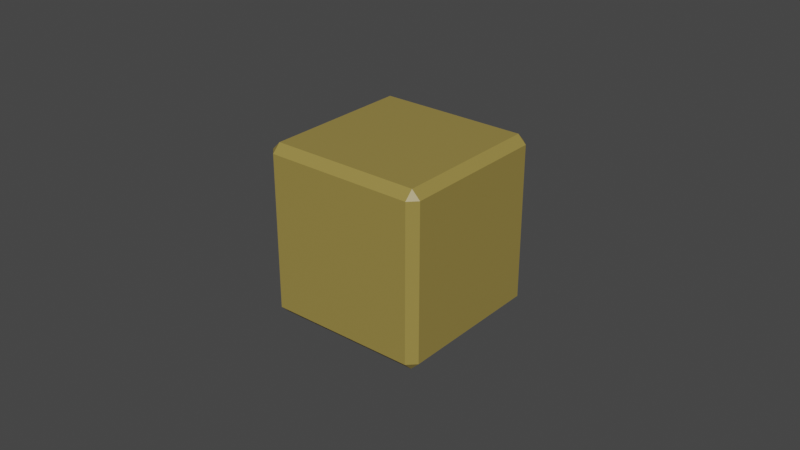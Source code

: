 # Source: small_woden_cube.blend  (saved by Blender 2.82.7; exported with 4.5.12 LTS)
import bpy
from mathutils import Matrix  # noqa: F401  (used for matrix-valued properties, if any)

bpy.ops.wm.read_factory_settings(use_empty=True)
scene = bpy.context.scene
scene.name = 'Scene'

# ---- collections
col_collection = bpy.data.collections.new('Collection'); scene.collection.children.link(col_collection)

# ---- materials (node trees are filled in below, after node groups)
mat_material = bpy.data.materials.new('Material')
mat_material.alpha_threshold = 0.0
mat_material.use_transparent_shadow = False
mat_material.line_color = (0.0, 0.0, 0.0, 1.0)

# ---- material node trees
mat_material.use_nodes = True; mat_material.node_tree.nodes.clear()
_N = mat_material.node_tree.nodes; _L = mat_material.node_tree.links
n0 = _N.new('ShaderNodeOutputMaterial'); n0.name = 'Material Output'; n0.location = (300, 300)
n1 = _N.new('ShaderNodeBsdfPrincipled'); n1.name = 'Principled BSDF'; n1.location = (10, 300)
n1.distribution = 'GGX'
n1.subsurface_method = 'BURLEY'
n1.inputs[2].default_value = 0.4
n1.inputs[3].default_value = 1.45
n1.inputs[27].default_value = (0.0, 0.0, 0.0, 1.0)
n1.inputs[28].default_value = 1.0
n2 = _N.new('ShaderNodeVertexColor'); n2.name = 'Vertex Color'; n2.location = (-205, 271)
n2.layer_name = 'Col'
_L.new(n1.outputs[0], n0.inputs[0])
_L.new(n2.outputs[0], n1.inputs[0])
n0.is_active_output = True

# ---- world
world_world = bpy.data.worlds.new('World'); scene.world = world_world
world_world.use_nodes = True; world_world.node_tree.nodes.clear()
_N = world_world.node_tree.nodes; _L = world_world.node_tree.links
n0 = _N.new('ShaderNodeOutputWorld'); n0.name = 'World Output'; n0.location = (300, 300)
n1 = _N.new('ShaderNodeBackground'); n1.name = 'Background'; n1.location = (10, 300)
n1.inputs[0].default_value = (0.05088, 0.05088, 0.05088, 1.0)
_L.new(n1.outputs[0], n0.inputs[0])
n0.is_active_output = True
world_world.color = (0.05088, 0.05088, 0.05088)
world_world.use_sun_shadow = False
world_world.sun_shadow_jitter_overblur = 0.0

# ---- meshes
me_cube = bpy.data.meshes.new('Cube')
me_cube.from_pydata([(0.2383, 0.265, 0.2483), (0.2383, 0.2383, 0.275), (0.265, 0.2383, 0.2483), (0.2383, 0.2383, -0.275), (0.2383, 0.265, -0.2483), (0.265, 0.2383, -0.2483), (0.265, -0.2383, 0.2483), (0.2383, -0.2383, 0.275), (0.2383, -0.265, 0.2483), (0.265, -0.2383, -0.2483), (0.2383, -0.265, -0.2483), (0.2383, -0.2383, -0.275), (-0.2383, 0.265, 0.2483), (-0.265, 0.2383, 0.2483), (-0.2383, 0.2383, 0.275), (-0.265, 0.2383, -0.2483), (-0.2383, 0.265, -0.2483), (-0.2383, 0.2383, -0.275), (-0.265, -0.2383, 0.2483), (-0.2383, -0.265, 0.2483), (-0.2383, -0.2383, 0.275), (-0.2383, -0.2383, -0.275), (-0.2383, -0.265, -0.2483), (-0.265, -0.2383, -0.2483)], [], [(3, 21, 17), (18, 15, 23), (8, 22, 10), (14, 7, 1), (2, 9, 5), (0, 1, 2), (3, 4, 5), (6, 7, 8), (9, 10, 11), (12, 13, 14), (15, 16, 17), (18, 19, 20), (21, 22, 23), (21, 15, 17), (17, 4, 3), (5, 0, 2), (19, 23, 22), (10, 6, 8), (16, 13, 12), (20, 8, 7), (7, 2, 1), (11, 22, 21), (14, 18, 20), (1, 12, 14), (3, 9, 11), (12, 4, 16), (3, 11, 21), (18, 13, 15), (8, 19, 22), (14, 20, 7), (2, 6, 9), (21, 23, 15), (17, 16, 4), (5, 4, 0), (19, 18, 23), (10, 9, 6), (16, 15, 13), (20, 19, 8), (7, 6, 2), (11, 10, 22), (14, 13, 18), (1, 0, 12), (3, 5, 9), (12, 0, 4)])
_uv = me_cube.uv_layers.new(name='UVMap')
_uv.uv.foreach_set('vector', [0.3624, 0.5126, 0.1376, 0.7374, 0.1376, 0.5126, 0.6129, 0.01259, 0.3871, 0.2374, 0.3871, 0.01259, 0.6129, 0.7626, 0.3871, 0.9874, 0.3871, 0.7626, 0.8624, 0.5126, 0.6376, 0.7374, 0.6376, 0.5126, 0.6129, 0.5126, 0.3871, 0.7374, 0.3871, 0.5126, 0.6129, 0.4874, 0.625, 0.4874, 0.6129, 0.5, 0.3624, 0.5126, 0.3624, 0.5, 0.375, 0.5126, 0.6129, 0.7374, 0.625, 0.7374, 0.6129, 0.75, 0.3871, 0.7374, 0.3871, 0.75, 0.375, 0.7374, 0.6129, 0.2626, 0.6129, 0.25, 0.625, 0.2626, 0.3871, 0.2374, 0.3871, 0.25, 0.375, 0.2374, 0.6129, 0.01259, 0.6129, 0.0, 0.625, 0.01259, 0.1376, 0.7374, 0.1376, 0.75, 0.125, 0.7374, 0.1376, 0.7374, 0.125, 0.5126, 0.1376, 0.5126, 0.1376, 0.5126, 0.3624, 0.5, 0.3624, 0.5126, 0.3871, 0.5126, 0.6129, 0.4874, 0.6129, 0.5126, 0.6129, 0.9874, 0.3871, 1.0, 0.3871, 0.9874, 0.3871, 0.7626, 0.6129, 0.7374, 0.6129, 0.7626, 0.3871, 0.2626, 0.6129, 0.2374, 0.6129, 0.2626, 0.8624, 0.7374, 0.6376, 0.75, 0.6376, 0.7374, 0.6376, 0.7374, 0.6129, 0.5126, 0.6376, 0.5126, 0.3624, 0.7374, 0.1376, 0.75, 0.1376, 0.7374, 0.8624, 0.5126, 0.875, 0.7374, 0.8624, 0.7374, 0.6376, 0.5126, 0.8624, 0.5, 0.8624, 0.5126, 0.3624, 0.5126, 0.3871, 0.7374, 0.3624, 0.7374, 0.6129, 0.2626, 0.3871, 0.4874, 0.3871, 0.2626, 0.3624, 0.5126, 0.3624, 0.7374, 0.1376, 0.7374, 0.6129, 0.01259, 0.6129, 0.2374, 0.3871, 0.2374, 0.6129, 0.7626, 0.6129, 0.9874, 0.3871, 0.9874, 0.8624, 0.5126, 0.8624, 0.7374, 0.6376, 0.7374, 0.6129, 0.5126, 0.6129, 0.7374, 0.3871, 0.7374, 0.1376, 0.7374, 0.125, 0.7374, 0.125, 0.5126, 0.1376, 0.5126, 0.1376, 0.5, 0.3624, 0.5, 0.3871, 0.5126, 0.3871, 0.4874, 0.6129, 0.4874, 0.6129, 0.9874, 0.6129, 1.0, 0.3871, 1.0, 0.3871, 0.7626, 0.3871, 0.7374, 0.6129, 0.7374, 0.3871, 0.2626, 0.3871, 0.2374, 0.6129, 0.2374, 0.8624, 0.7374, 0.8624, 0.75, 0.6376, 0.75, 0.6376, 0.7374, 0.6129, 0.7374, 0.6129, 0.5126, 0.3624, 0.7374, 0.3624, 0.75, 0.1376, 0.75, 0.8624, 0.5126, 0.875, 0.5126, 0.875, 0.7374, 0.6376, 0.5126, 0.6376, 0.5, 0.8624, 0.5, 0.3624, 0.5126, 0.3871, 0.5126, 0.3871, 0.7374, 0.6129, 0.2626, 0.6129, 0.4874, 0.3871, 0.4874])
_ca = me_cube.color_attributes.new('Col', 'BYTE_COLOR', 'CORNER')
_ca.data.foreach_set('color', [0.3278, 0.2462, 0.06125, 1.0, 0.3278, 0.2462, 0.06125, 1.0, 0.3278, 0.2462, 0.06125, 1.0, 0.3278, 0.2462, 0.06125, 1.0, 0.3278, 0.2462, 0.06125, 1.0, 0.3278, 0.2462, 0.06125, 1.0, 0.3278, 0.2462, 0.06125, 1.0, 0.3278, 0.2462, 0.06125, 1.0, 0.3278, 0.2462, 0.06125, 1.0, 0.3278, 0.2462, 0.06125, 1.0, 0.3278, 0.2462, 0.06125, 1.0, 0.3278, 0.2462, 0.06125, 1.0, 0.3278, 0.2462, 0.06125, 1.0, 0.3278, 0.2462, 0.06125, 1.0, 0.3278, 0.2462, 0.06125, 1.0, 0.3278, 0.2462, 0.06125, 1.0, 0.3278, 0.2462, 0.06125, 1.0, 0.3278, 0.2462, 0.06125, 1.0, 0.3278, 0.2462, 0.06125, 1.0, 0.3278, 0.2462, 0.06125, 1.0, 0.3278, 0.2462, 0.06125, 1.0, 0.3278, 0.2462, 0.06125, 1.0, 0.3278, 0.2462, 0.06125, 1.0, 0.3278, 0.2462, 0.06125, 1.0, 0.3278, 0.2462, 0.06125, 1.0, 0.3278, 0.2462, 0.06125, 1.0, 0.3278, 0.2462, 0.06125, 1.0, 0.3278, 0.2462, 0.06125, 1.0, 0.3278, 0.2462, 0.06125, 1.0, 0.3278, 0.2462, 0.06125, 1.0, 0.3278, 0.2462, 0.06125, 1.0, 0.3278, 0.2462, 0.06125, 1.0, 0.3278, 0.2462, 0.06125, 1.0, 0.3278, 0.2462, 0.06125, 1.0, 0.3278, 0.2462, 0.06125, 1.0, 0.3278, 0.2462, 0.06125, 1.0, 0.3278, 0.2462, 0.06125, 1.0, 0.3278, 0.2462, 0.06125, 1.0, 0.3278, 0.2462, 0.06125, 1.0, 0.3278, 0.2462, 0.06125, 1.0, 0.3278, 0.2462, 0.06125, 1.0, 0.3278, 0.2462, 0.06125, 1.0, 0.3278, 0.2462, 0.06125, 1.0, 0.3278, 0.2462, 0.06125, 1.0, 0.3278, 0.2462, 0.06125, 1.0, 0.3278, 0.2462, 0.06125, 1.0, 0.3278, 0.2462, 0.06125, 1.0, 0.3278, 0.2462, 0.06125, 1.0, 0.3278, 0.2462, 0.06125, 1.0, 0.3278, 0.2462, 0.06125, 1.0, 0.3278, 0.2462, 0.06125, 1.0, 0.3278, 0.2462, 0.06125, 1.0, 0.3278, 0.2462, 0.06125, 1.0, 0.3278, 0.2462, 0.06125, 1.0, 0.3278, 0.2462, 0.06125, 1.0, 0.3278, 0.2462, 0.06125, 1.0, 0.3278, 0.2462, 0.06125, 1.0, 0.3278, 0.2462, 0.06125, 1.0, 0.3278, 0.2462, 0.06125, 1.0, 0.3278, 0.2462, 0.06125, 1.0, 0.3278, 0.2462, 0.06125, 1.0, 0.3278, 0.2462, 0.06125, 1.0, 0.3278, 0.2462, 0.06125, 1.0, 0.3278, 0.2462, 0.06125, 1.0, 0.3278, 0.2462, 0.06125, 1.0, 0.3278, 0.2462, 0.06125, 1.0, 0.3278, 0.2462, 0.06125, 1.0, 0.3278, 0.2462, 0.06125, 1.0, 0.3278, 0.2462, 0.06125, 1.0, 0.3278, 0.2462, 0.06125, 1.0, 0.3278, 0.2462, 0.06125, 1.0, 0.3278, 0.2462, 0.06125, 1.0, 0.3278, 0.2462, 0.06125, 1.0, 0.3278, 0.2462, 0.06125, 1.0, 0.3278, 0.2462, 0.06125, 1.0, 0.3278, 0.2462, 0.06125, 1.0, 0.3278, 0.2462, 0.06125, 1.0, 0.3278, 0.2462, 0.06125, 1.0, 0.3278, 0.2462, 0.06125, 1.0, 0.3278, 0.2462, 0.06125, 1.0, 0.3278, 0.2462, 0.06125, 1.0, 0.3278, 0.2462, 0.06125, 1.0, 0.3278, 0.2462, 0.06125, 1.0, 0.3278, 0.2462, 0.06125, 1.0, 0.3278, 0.2462, 0.06125, 1.0, 0.3278, 0.2462, 0.06125, 1.0, 0.3278, 0.2462, 0.06125, 1.0, 0.3278, 0.2462, 0.06125, 1.0, 0.3278, 0.2462, 0.06125, 1.0, 0.3278, 0.2462, 0.06125, 1.0, 0.3278, 0.2462, 0.06125, 1.0, 0.3278, 0.2462, 0.06125, 1.0, 0.3278, 0.2462, 0.06125, 1.0, 0.3278, 0.2462, 0.06125, 1.0, 0.3278, 0.2462, 0.06125, 1.0, 0.3278, 0.2462, 0.06125, 1.0, 0.3278, 0.2462, 0.06125, 1.0, 0.3278, 0.2462, 0.06125, 1.0, 0.3278, 0.2462, 0.06125, 1.0, 0.3278, 0.2462, 0.06125, 1.0, 0.3278, 0.2462, 0.06125, 1.0, 0.3278, 0.2462, 0.06125, 1.0, 0.3278, 0.2462, 0.06125, 1.0, 0.3278, 0.2462, 0.06125, 1.0, 0.3278, 0.2462, 0.06125, 1.0, 0.3278, 0.2462, 0.06125, 1.0, 0.3278, 0.2462, 0.06125, 1.0, 0.3278, 0.2462, 0.06125, 1.0, 0.3278, 0.2462, 0.06125, 1.0, 0.3278, 0.2462, 0.06125, 1.0, 0.3278, 0.2462, 0.06125, 1.0, 0.3278, 0.2462, 0.06125, 1.0, 0.3278, 0.2462, 0.06125, 1.0, 0.3278, 0.2462, 0.06125, 1.0, 0.3278, 0.2462, 0.06125, 1.0, 0.3278, 0.2462, 0.06125, 1.0, 0.3278, 0.2462, 0.06125, 1.0, 0.3278, 0.2462, 0.06125, 1.0, 0.3278, 0.2462, 0.06125, 1.0, 0.3278, 0.2462, 0.06125, 1.0, 0.3278, 0.2462, 0.06125, 1.0, 0.3278, 0.2462, 0.06125, 1.0, 0.3278, 0.2462, 0.06125, 1.0, 0.3278, 0.2462, 0.06125, 1.0, 0.3278, 0.2462, 0.06125, 1.0, 0.3278, 0.2462, 0.06125, 1.0, 0.3278, 0.2462, 0.06125, 1.0, 0.3278, 0.2462, 0.06125, 1.0, 0.3278, 0.2462, 0.06125, 1.0, 0.3278, 0.2462, 0.06125, 1.0, 0.3278, 0.2462, 0.06125, 1.0, 0.3278, 0.2462, 0.06125, 1.0])
me_cube.materials.append(mat_material)
me_cube.use_remesh_preserve_volume = False
me_cube.use_remesh_preserve_attributes = False
me_cube.use_mirror_vertex_groups = False
me_cube.update()

# ---- objects
ob_cube = bpy.data.objects.new('Cube', me_cube)

# ---- transforms, parenting, visibility, modifiers, constraints
ob_cube.location = (0.0, 0.0, 0.0)
ob_cube.scale = (0.1, 0.1, 0.1)
ob_cube.lock_rotations_4d = False
ob_cube.empty_display_type = 'ARROWS'
ob_cube.lineart.crease_threshold = 0.0

# ---- collection membership
col_collection.objects.link(ob_cube)

# ---- scene / render settings (as saved in the file)
scene.frame_start = 1; scene.frame_end = 250; scene.frame_set(1)
scene.render.engine = 'BLENDER_EEVEE_NEXT'
scene.cycles.use_denoising = False
scene.cycles.samples = 128
scene.cycles.sampling_pattern = 'TABULATED_SOBOL'
scene.cycles.use_adaptive_sampling = False
scene.cycles.use_light_tree = False
scene.view_settings.view_transform = 'Filmic'
bpy.context.view_layer.update()

# ---- added for rendering (the .blend has no active camera and no usable light): camera, sun
cam_auto = bpy.data.cameras.new('AutoCamera')
cam_auto.lens = 50.0
cam_auto.sensor_width = 36.0
cam_auto.clip_end = 1000.0
ob_auto_camera = bpy.data.objects.new('AutoCamera', cam_auto)
scene.collection.objects.link(ob_auto_camera)
ob_auto_camera.location = (0.185045, -0.222054, 0.148036)
ob_auto_camera.rotation_euler = (1.09748, -7.21219e-08, 0.694738)
scene.camera = ob_auto_camera
light_auto_sun = bpy.data.lights.new('AutoSun', 'SUN')
light_auto_sun.energy = 3.0
light_auto_sun.angle = 0.0523599
ob_auto_sun = bpy.data.objects.new('AutoSun', light_auto_sun)
scene.collection.objects.link(ob_auto_sun)
ob_auto_sun.rotation_euler = (0.872665, 0.174533, 0.523599)
bpy.context.view_layer.update()
